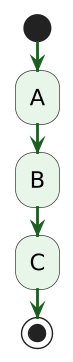

The diagram above was rendered by PlantUML. Its source (embedded in the PNG):
@startuml
!pragma useVerticalIf on
skinparam dpi 135
skinparam shadowing false
skinparam defaultFontName Helvetica
skinparam activity {
  FontSize 16
  BorderColor #333333
  BackgroundColor white
  DiamondBorderColor #333333
  DiamondBackgroundColor white
}

start
-[#1b5e20,bold]->
:A; <<#e8f5e9>>
-[#1b5e20,bold]->
:B; <<#e8f5e9>>
-[#1b5e20,bold]->
:C; <<#e8f5e9>>
-[#1b5e20,bold]->
stop
@enduml